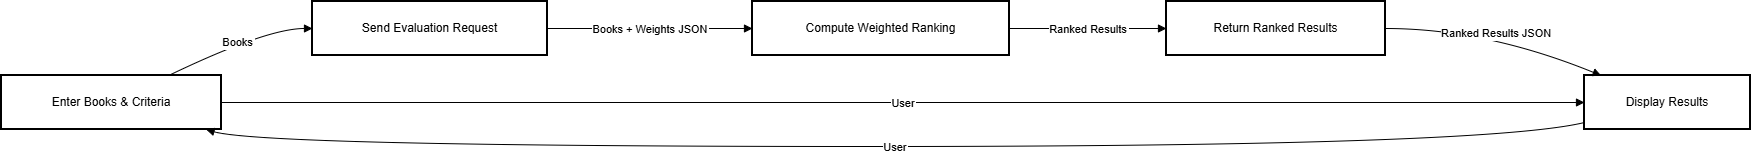

The diagram above was exported from draw.io. Its source (the exported page's mxGraphModel, read from the mxfile embedded in the PNG):
<mxGraphModel>
  <root>
    <mxCell id="0" />
    <mxCell id="1" parent="0" />
    <mxCell id="2" parent="1" style="whiteSpace=wrap;strokeWidth=2;" value="Enter Books &amp; Criteria" vertex="1">
      <mxGeometry height="54" width="220" x="8" y="82" as="geometry" />
    </mxCell>
    <mxCell id="3" parent="1" style="whiteSpace=wrap;strokeWidth=2;" value="Send Evaluation Request" vertex="1">
      <mxGeometry height="54" width="235" x="319" y="8" as="geometry" />
    </mxCell>
    <mxCell id="4" parent="1" style="whiteSpace=wrap;strokeWidth=2;" value="Compute Weighted Ranking" vertex="1">
      <mxGeometry height="54" width="257" x="759" y="8" as="geometry" />
    </mxCell>
    <mxCell id="5" parent="1" style="whiteSpace=wrap;strokeWidth=2;" value="Return Ranked Results" vertex="1">
      <mxGeometry height="54" width="219" x="1173" y="8" as="geometry" />
    </mxCell>
    <mxCell id="6" parent="1" style="whiteSpace=wrap;strokeWidth=2;" value="Display Results" vertex="1">
      <mxGeometry height="54" width="166" x="1591" y="82" as="geometry" />
    </mxCell>
    <mxCell id="7" edge="1" parent="1" source="2" style="curved=1;startArrow=none;endArrow=block;exitX=0.76;exitY=0;entryX=0;entryY=0.5;" target="3" value="Books">
      <mxGeometry relative="1" as="geometry">
        <Array as="points">
          <mxPoint x="273" y="35" />
        </Array>
      </mxGeometry>
    </mxCell>
    <mxCell id="8" edge="1" parent="1" source="3" style="curved=1;startArrow=none;endArrow=block;exitX=1;exitY=0.5;entryX=0;entryY=0.5;" target="4" value="Books + Weights JSON">
      <mxGeometry relative="1" as="geometry">
        <Array as="points" />
      </mxGeometry>
    </mxCell>
    <mxCell id="9" edge="1" parent="1" source="4" style="curved=1;startArrow=none;endArrow=block;exitX=1;exitY=0.5;entryX=0;entryY=0.5;" target="5" value="Ranked Results">
      <mxGeometry relative="1" as="geometry">
        <Array as="points" />
      </mxGeometry>
    </mxCell>
    <mxCell id="10" edge="1" parent="1" source="5" style="curved=1;startArrow=none;endArrow=block;exitX=1;exitY=0.5;entryX=0.1;entryY=0;" target="6" value="Ranked Results JSON">
      <mxGeometry relative="1" as="geometry">
        <Array as="points">
          <mxPoint x="1492" y="35" />
        </Array>
      </mxGeometry>
    </mxCell>
    <mxCell id="11" edge="1" parent="1" source="2" style="curved=1;startArrow=none;endArrow=block;exitX=1;exitY=0.5;entryX=0;entryY=0.5;" target="6" value="User">
      <mxGeometry relative="1" as="geometry">
        <Array as="points" />
      </mxGeometry>
    </mxCell>
    <mxCell id="12" edge="1" parent="1" source="6" style="curved=1;startArrow=none;endArrow=block;exitX=0;exitY=0.87;entryX=0.93;entryY=1;" target="2" value="User">
      <mxGeometry relative="1" as="geometry">
        <Array as="points">
          <mxPoint x="1492" y="153" />
          <mxPoint x="273" y="153" />
        </Array>
      </mxGeometry>
    </mxCell>
  </root>
</mxGraphModel>